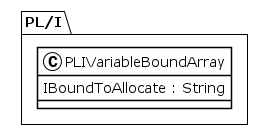

The diagram above was rendered by PlantUML. Its source (embedded in the PNG):
@startuml
!theme plain
package PL/I {
class PLIVariableBoundArray {
	 IBoundToAllocate : String
}
}
@enduml